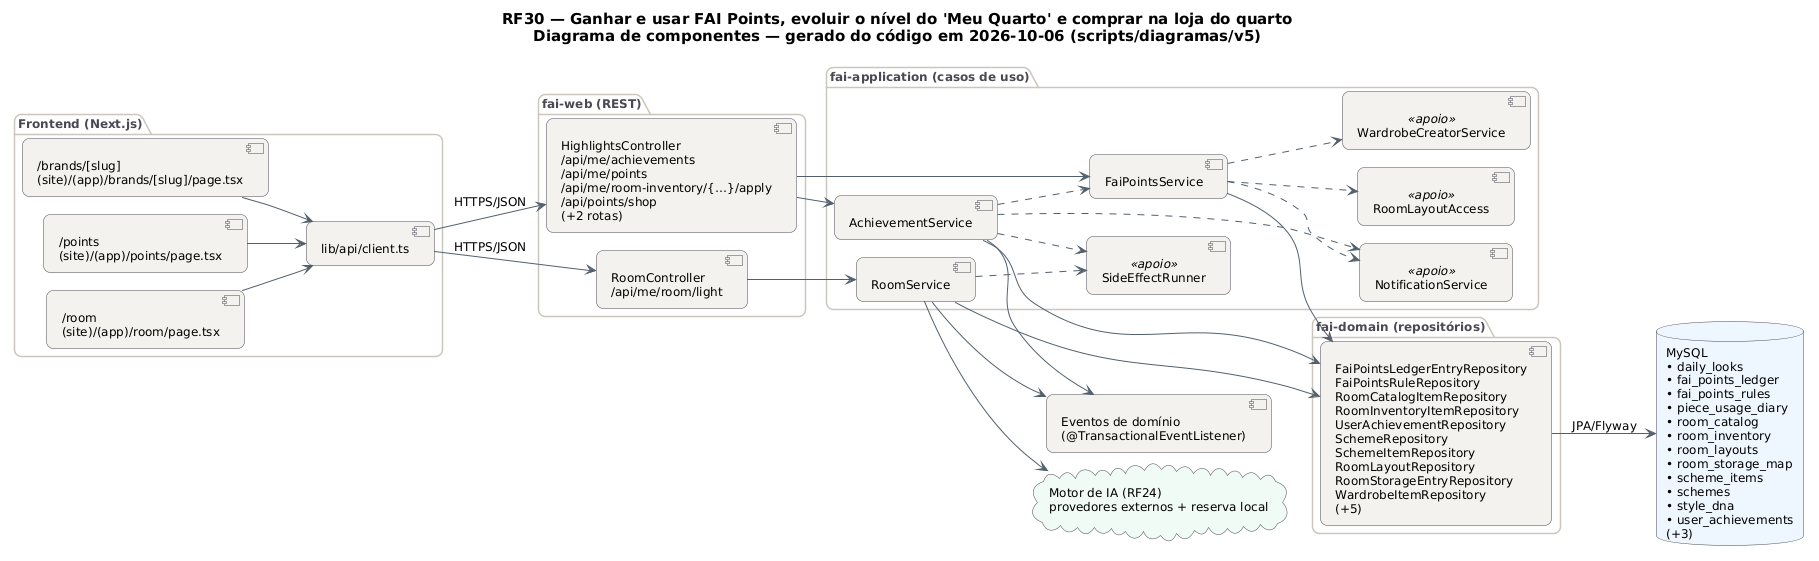

The diagram above was rendered by PlantUML. Its source (embedded in the PNG):
@startuml RF30_Componentes
!pragma layout smetana
skinparam backgroundColor #FFFFFF
skinparam shadowing false
skinparam defaultFontName "DejaVu Sans"
skinparam defaultFontSize 12
skinparam titleFontSize 15
skinparam roundcorner 14
skinparam ArrowColor #52606D
skinparam note {
  BackgroundColor #FFFDEB
  BorderColor #D8CE78
  FontColor #554F24
}
skinparam component {
  BackgroundColor #F4F2EF
  BorderColor #4A4852
}
skinparam package {
  BorderColor #CBC6BE
  FontColor #4A4852
}
skinparam database {
  BackgroundColor #EEF6FF
  BorderColor #4A4852
}
skinparam cloud {
  BackgroundColor #F0FBF6
  BorderColor #4A4852
}
left to right direction
title RF30 — Ganhar e usar FAI Points, evoluir o nível do 'Meu Quarto' e comprar na loja do quarto\nDiagrama de componentes — gerado do código em 2026-10-06 (scripts/diagramas/v5)

package "Frontend (Next.js)" {
  component "/brands/[slug]\n(site)/(app)/brands/[slug]/page.tsx" as FE0
  component "/points\n(site)/(app)/points/page.tsx" as FE1
  component "/room\n(site)/(app)/room/page.tsx" as FE2
  component "lib/api/client.ts" as APIC
}
package "fai-web (REST)" {
  component "HighlightsController\n/api/me/achievements\n/api/me/points\n/api/me/room-inventory/{…}/apply\n/api/points/shop\n(+2 rotas)" as HighlightsController
  component "RoomController\n/api/me/room/light" as RoomController
}
package "fai-application (casos de uso)" {
  component "FaiPointsService" as FaiPointsService
  component "AchievementService" as AchievementService
  component "RoomService" as RoomService
  component "RoomLayoutAccess" as RoomLayoutAccess <<apoio>>
  component "NotificationService" as NotificationService <<apoio>>
  component "WardrobeCreatorService" as WardrobeCreatorService <<apoio>>
  component "SideEffectRunner" as SideEffectRunner <<apoio>>
}
package "fai-domain (repositórios)" {
  component "FaiPointsLedgerEntryRepository\nFaiPointsRuleRepository\nRoomCatalogItemRepository\nRoomInventoryItemRepository\nUserAchievementRepository\nSchemeRepository\nSchemeItemRepository\nRoomLayoutRepository\nRoomStorageEntryRepository\nWardrobeItemRepository\n(+5)" as REPO_MySQL
}
database "MySQL\n• daily_looks\n• fai_points_ledger\n• fai_points_rules\n• piece_usage_diary\n• room_catalog\n• room_inventory\n• room_layouts\n• room_storage_map\n• scheme_items\n• schemes\n• style_dna\n• user_achievements\n(+3)" as DB_MySQL
cloud "Motor de IA (RF24)\nprovedores externos + reserva local" as AI
component "Eventos de domínio\n(@TransactionalEventListener)" as EV
APIC --> HighlightsController : HTTPS/JSON
APIC --> RoomController : HTTPS/JSON
AchievementService --> EV
AchievementService --> REPO_MySQL
AchievementService ..> FaiPointsService
AchievementService ..> NotificationService
AchievementService ..> SideEffectRunner
FE0 --> APIC
FE1 --> APIC
FE2 --> APIC
FaiPointsService --> REPO_MySQL
FaiPointsService ..> NotificationService
FaiPointsService ..> RoomLayoutAccess
FaiPointsService ..> WardrobeCreatorService
HighlightsController --> AchievementService
HighlightsController --> FaiPointsService
REPO_MySQL --> DB_MySQL : JPA/Flyway
RoomController --> RoomService
RoomService --> AI
RoomService --> EV
RoomService --> REPO_MySQL
RoomService ..> SideEffectRunner
@enduml